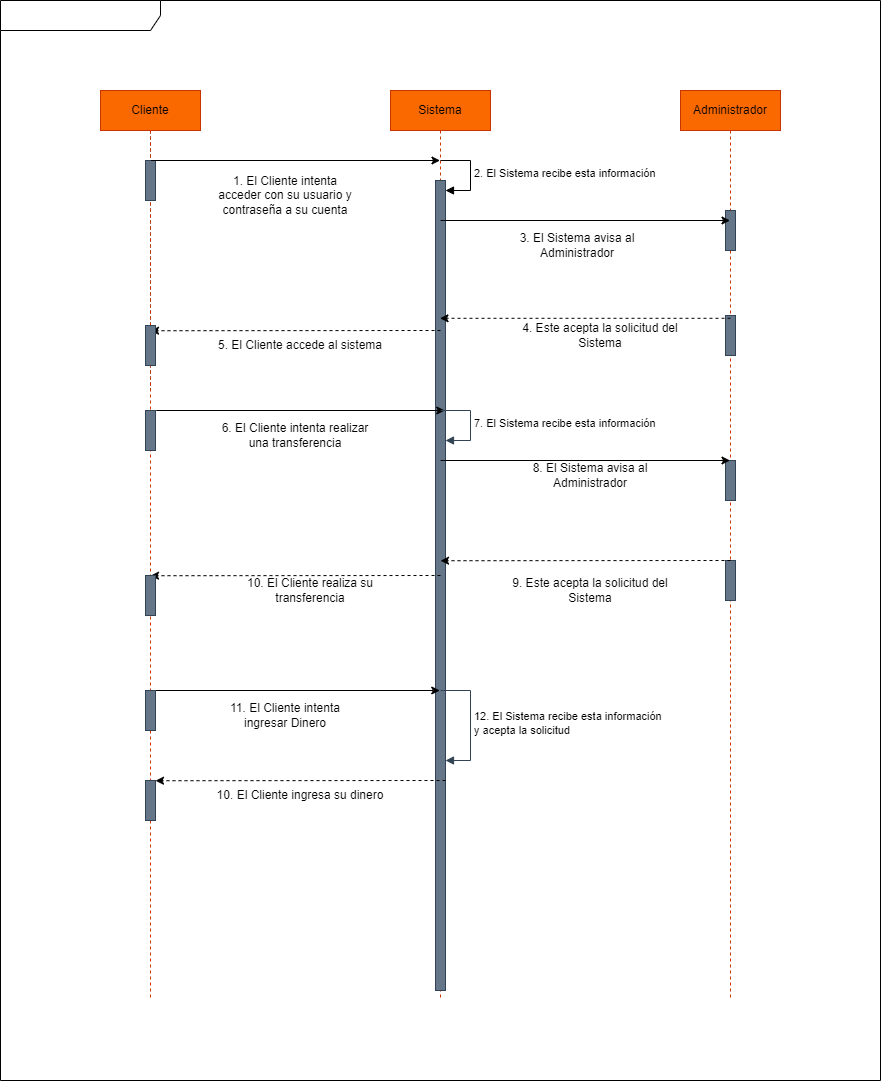

The diagram above was exported from draw.io. Its source (the exported page's mxGraphModel, read from the mxfile embedded in the PNG):
<mxGraphModel dx="1366" dy="718" grid="1" gridSize="10" guides="1" tooltips="1" connect="1" arrows="1" fold="1" page="1" pageScale="1" pageWidth="827" pageHeight="1169" background="#FFFFFF" math="0" shadow="0">
  <root>
    <mxCell id="0" />
    <mxCell id="1" parent="0" />
    <mxCell id="xDf9iiqKujvLdjxfA8UX-7" value="" style="shape=umlFrame;whiteSpace=wrap;html=1;pointerEvents=0;recursiveResize=0;container=1;collapsible=0;width=160;labelBackgroundColor=none;fontColor=none;fillColor=#FFFFFF;noLabel=1;" parent="1" vertex="1">
      <mxGeometry x="160" y="10" width="880" height="1080" as="geometry" />
    </mxCell>
    <mxCell id="xDf9iiqKujvLdjxfA8UX-2" value="Administrador" style="shape=umlLifeline;perimeter=lifelinePerimeter;whiteSpace=wrap;html=1;container=1;dropTarget=0;collapsible=0;recursiveResize=0;outlineConnect=0;portConstraint=eastwest;newEdgeStyle={&quot;edgeStyle&quot;:&quot;elbowEdgeStyle&quot;,&quot;elbow&quot;:&quot;vertical&quot;,&quot;curved&quot;:0,&quot;rounded&quot;:0};fillColor=#fa6800;fontColor=#000000;strokeColor=#C73500;" parent="xDf9iiqKujvLdjxfA8UX-7" vertex="1">
      <mxGeometry x="680" y="90" width="100" height="910" as="geometry" />
    </mxCell>
    <mxCell id="xDf9iiqKujvLdjxfA8UX-17" value="" style="html=1;points=[[0,0,0,0,5],[0,1,0,0,-5],[1,0,0,0,5],[1,1,0,0,-5]];perimeter=orthogonalPerimeter;outlineConnect=0;targetShapes=umlLifeline;portConstraint=eastwest;newEdgeStyle={&quot;curved&quot;:0,&quot;rounded&quot;:0};fillColor=#647687;fontColor=#ffffff;strokeColor=#314354;" parent="xDf9iiqKujvLdjxfA8UX-2" vertex="1">
      <mxGeometry x="45" y="120" width="10" height="40" as="geometry" />
    </mxCell>
    <mxCell id="xDf9iiqKujvLdjxfA8UX-27" value="" style="html=1;points=[[0,0,0,0,5],[0,1,0,0,-5],[1,0,0,0,5],[1,1,0,0,-5]];perimeter=orthogonalPerimeter;outlineConnect=0;targetShapes=umlLifeline;portConstraint=eastwest;newEdgeStyle={&quot;curved&quot;:0,&quot;rounded&quot;:0};fillColor=#647687;fontColor=#ffffff;strokeColor=#314354;" parent="xDf9iiqKujvLdjxfA8UX-2" vertex="1">
      <mxGeometry x="45" y="225" width="10" height="40" as="geometry" />
    </mxCell>
    <mxCell id="xDf9iiqKujvLdjxfA8UX-33" value="" style="html=1;points=[[0,0,0,0,5],[0,1,0,0,-5],[1,0,0,0,5],[1,1,0,0,-5]];perimeter=orthogonalPerimeter;outlineConnect=0;targetShapes=umlLifeline;portConstraint=eastwest;newEdgeStyle={&quot;curved&quot;:0,&quot;rounded&quot;:0};fillColor=#647687;fontColor=#ffffff;strokeColor=#314354;" parent="xDf9iiqKujvLdjxfA8UX-2" vertex="1">
      <mxGeometry x="45" y="370" width="10" height="40" as="geometry" />
    </mxCell>
    <mxCell id="xDf9iiqKujvLdjxfA8UX-35" value="" style="html=1;points=[[0,0,0,0,5],[0,1,0,0,-5],[1,0,0,0,5],[1,1,0,0,-5]];perimeter=orthogonalPerimeter;outlineConnect=0;targetShapes=umlLifeline;portConstraint=eastwest;newEdgeStyle={&quot;curved&quot;:0,&quot;rounded&quot;:0};fillColor=#647687;fontColor=#ffffff;strokeColor=#314354;" parent="xDf9iiqKujvLdjxfA8UX-2" vertex="1">
      <mxGeometry x="45" y="470" width="10" height="40" as="geometry" />
    </mxCell>
    <mxCell id="xDf9iiqKujvLdjxfA8UX-1" value="Lifeline1" style="shape=umlLifeline;perimeter=lifelinePerimeter;whiteSpace=wrap;html=1;container=1;dropTarget=0;collapsible=0;recursiveResize=0;outlineConnect=0;portConstraint=eastwest;newEdgeStyle={&quot;edgeStyle&quot;:&quot;elbowEdgeStyle&quot;,&quot;elbow&quot;:&quot;vertical&quot;,&quot;curved&quot;:0,&quot;rounded&quot;:0};" parent="xDf9iiqKujvLdjxfA8UX-7" vertex="1">
      <mxGeometry x="100" y="90" width="100" height="300" as="geometry" />
    </mxCell>
    <mxCell id="xDf9iiqKujvLdjxfA8UX-8" value="Sistema" style="shape=umlLifeline;perimeter=lifelinePerimeter;whiteSpace=wrap;html=1;container=1;dropTarget=0;collapsible=0;recursiveResize=0;outlineConnect=0;portConstraint=eastwest;newEdgeStyle={&quot;edgeStyle&quot;:&quot;elbowEdgeStyle&quot;,&quot;elbow&quot;:&quot;vertical&quot;,&quot;curved&quot;:0,&quot;rounded&quot;:0};fillColor=#fa6800;fontColor=#000000;strokeColor=#C73500;" parent="xDf9iiqKujvLdjxfA8UX-7" vertex="1">
      <mxGeometry x="390" y="90" width="100" height="910" as="geometry" />
    </mxCell>
    <mxCell id="xDf9iiqKujvLdjxfA8UX-12" value="" style="html=1;points=[[0,0,0,0,5],[0,1,0,0,-5],[1,0,0,0,5],[1,1,0,0,-5]];perimeter=orthogonalPerimeter;outlineConnect=0;targetShapes=umlLifeline;portConstraint=eastwest;newEdgeStyle={&quot;curved&quot;:0,&quot;rounded&quot;:0};fillColor=#647687;fontColor=#ffffff;strokeColor=#314354;" parent="xDf9iiqKujvLdjxfA8UX-8" vertex="1">
      <mxGeometry x="45" y="90" width="10" height="810" as="geometry" />
    </mxCell>
    <mxCell id="xDf9iiqKujvLdjxfA8UX-11" value="1. El Cliente intenta acceder con su usuario y contraseña a su cuenta" style="text;html=1;align=center;verticalAlign=middle;whiteSpace=wrap;rounded=0;" parent="xDf9iiqKujvLdjxfA8UX-7" vertex="1">
      <mxGeometry x="210" y="180" width="150" height="30" as="geometry" />
    </mxCell>
    <mxCell id="xDf9iiqKujvLdjxfA8UX-15" value="" style="endArrow=classic;html=1;rounded=0;" parent="xDf9iiqKujvLdjxfA8UX-7" edge="1">
      <mxGeometry width="50" height="50" relative="1" as="geometry">
        <mxPoint x="440" y="220" as="sourcePoint" />
        <mxPoint x="729.5" y="220" as="targetPoint" />
      </mxGeometry>
    </mxCell>
    <mxCell id="xDf9iiqKujvLdjxfA8UX-19" value="3. El Sistema avisa al Administrador" style="text;html=1;align=center;verticalAlign=middle;whiteSpace=wrap;rounded=0;" parent="xDf9iiqKujvLdjxfA8UX-7" vertex="1">
      <mxGeometry x="487" y="230" width="180" height="30" as="geometry" />
    </mxCell>
    <mxCell id="xDf9iiqKujvLdjxfA8UX-20" value="" style="endArrow=classic;dashed=1;html=1;rounded=0;startArrow=none;startFill=0;endFill=1;" parent="xDf9iiqKujvLdjxfA8UX-7" target="xDf9iiqKujvLdjxfA8UX-8" edge="1">
      <mxGeometry width="50" height="50" relative="1" as="geometry">
        <mxPoint x="730" y="317.78" as="sourcePoint" />
        <mxPoint x="470" y="390.00222222222214" as="targetPoint" />
      </mxGeometry>
    </mxCell>
    <mxCell id="xDf9iiqKujvLdjxfA8UX-23" value="4. Este acepta la solicitud del Sistema" style="text;html=1;align=center;verticalAlign=middle;whiteSpace=wrap;rounded=0;" parent="xDf9iiqKujvLdjxfA8UX-7" vertex="1">
      <mxGeometry x="510" y="320" width="180" height="30" as="geometry" />
    </mxCell>
    <mxCell id="xDf9iiqKujvLdjxfA8UX-24" value="" style="endArrow=classic;dashed=1;html=1;rounded=0;startArrow=none;startFill=0;endFill=1;" parent="xDf9iiqKujvLdjxfA8UX-7" edge="1">
      <mxGeometry width="50" height="50" relative="1" as="geometry">
        <mxPoint x="440" y="330" as="sourcePoint" />
        <mxPoint x="150" y="330.22" as="targetPoint" />
      </mxGeometry>
    </mxCell>
    <mxCell id="xDf9iiqKujvLdjxfA8UX-25" value="5. El Cliente accede al sistema" style="text;html=1;align=center;verticalAlign=middle;whiteSpace=wrap;rounded=0;" parent="xDf9iiqKujvLdjxfA8UX-7" vertex="1">
      <mxGeometry x="210" y="330" width="180" height="30" as="geometry" />
    </mxCell>
    <mxCell id="xDf9iiqKujvLdjxfA8UX-30" value="" style="endArrow=classic;html=1;rounded=0;" parent="xDf9iiqKujvLdjxfA8UX-7" edge="1">
      <mxGeometry width="50" height="50" relative="1" as="geometry">
        <mxPoint x="155.75" y="410" as="sourcePoint" />
        <mxPoint x="444.25" y="410" as="targetPoint" />
      </mxGeometry>
    </mxCell>
    <mxCell id="xDf9iiqKujvLdjxfA8UX-31" value="7. El Sistema recibe esta información" style="html=1;align=left;spacingLeft=2;endArrow=block;rounded=0;edgeStyle=orthogonalEdgeStyle;curved=0;rounded=0;fillColor=#647687;strokeColor=#314354;" parent="xDf9iiqKujvLdjxfA8UX-7" edge="1">
      <mxGeometry relative="1" as="geometry">
        <mxPoint x="440" y="410" as="sourcePoint" />
        <Array as="points">
          <mxPoint x="470" y="440" />
        </Array>
        <mxPoint x="445" y="440" as="targetPoint" />
      </mxGeometry>
    </mxCell>
    <mxCell id="xDf9iiqKujvLdjxfA8UX-32" value="" style="endArrow=classic;html=1;rounded=0;" parent="xDf9iiqKujvLdjxfA8UX-7" edge="1">
      <mxGeometry width="50" height="50" relative="1" as="geometry">
        <mxPoint x="440" y="460" as="sourcePoint" />
        <mxPoint x="729.5" y="460" as="targetPoint" />
      </mxGeometry>
    </mxCell>
    <mxCell id="xDf9iiqKujvLdjxfA8UX-34" value="9. Este acepta la solicitud del Sistema" style="text;html=1;align=center;verticalAlign=middle;whiteSpace=wrap;rounded=0;" parent="xDf9iiqKujvLdjxfA8UX-7" vertex="1">
      <mxGeometry x="500" y="575" width="180" height="30" as="geometry" />
    </mxCell>
    <mxCell id="xDf9iiqKujvLdjxfA8UX-36" value="" style="endArrow=classic;dashed=1;html=1;rounded=0;startArrow=none;startFill=0;endFill=1;" parent="xDf9iiqKujvLdjxfA8UX-7" edge="1">
      <mxGeometry width="50" height="50" relative="1" as="geometry">
        <mxPoint x="730" y="560" as="sourcePoint" />
        <mxPoint x="440" y="560.22" as="targetPoint" />
      </mxGeometry>
    </mxCell>
    <mxCell id="xDf9iiqKujvLdjxfA8UX-37" value="6. El Cliente intenta realizar una transferencia" style="text;html=1;align=center;verticalAlign=middle;whiteSpace=wrap;rounded=0;" parent="xDf9iiqKujvLdjxfA8UX-7" vertex="1">
      <mxGeometry x="220" y="420" width="150" height="30" as="geometry" />
    </mxCell>
    <mxCell id="xDf9iiqKujvLdjxfA8UX-38" value="8. El Sistema avisa al Administrador" style="text;html=1;align=center;verticalAlign=middle;whiteSpace=wrap;rounded=0;" parent="xDf9iiqKujvLdjxfA8UX-7" vertex="1">
      <mxGeometry x="500" y="460" width="180" height="30" as="geometry" />
    </mxCell>
    <mxCell id="xDf9iiqKujvLdjxfA8UX-39" value="" style="endArrow=classic;dashed=1;html=1;rounded=0;startArrow=none;startFill=0;endFill=1;" parent="xDf9iiqKujvLdjxfA8UX-7" edge="1">
      <mxGeometry width="50" height="50" relative="1" as="geometry">
        <mxPoint x="440" y="575" as="sourcePoint" />
        <mxPoint x="150" y="575.22" as="targetPoint" />
      </mxGeometry>
    </mxCell>
    <mxCell id="xDf9iiqKujvLdjxfA8UX-41" value="10. El Cliente realiza su transferencia" style="text;html=1;align=center;verticalAlign=middle;whiteSpace=wrap;rounded=0;" parent="xDf9iiqKujvLdjxfA8UX-7" vertex="1">
      <mxGeometry x="220" y="575" width="180" height="30" as="geometry" />
    </mxCell>
    <mxCell id="xDf9iiqKujvLdjxfA8UX-43" value="" style="endArrow=classic;html=1;rounded=0;" parent="xDf9iiqKujvLdjxfA8UX-7" edge="1">
      <mxGeometry width="50" height="50" relative="1" as="geometry">
        <mxPoint x="150.75" y="690" as="sourcePoint" />
        <mxPoint x="439.25" y="690" as="targetPoint" />
      </mxGeometry>
    </mxCell>
    <mxCell id="xDf9iiqKujvLdjxfA8UX-44" value="11. El Cliente intenta ingresar Dinero" style="text;html=1;align=center;verticalAlign=middle;whiteSpace=wrap;rounded=0;" parent="xDf9iiqKujvLdjxfA8UX-7" vertex="1">
      <mxGeometry x="210" y="700" width="150" height="30" as="geometry" />
    </mxCell>
    <mxCell id="xDf9iiqKujvLdjxfA8UX-45" value="12. El Sistema recibe esta información&amp;nbsp;&lt;br&gt;y acepta la solicitud" style="html=1;align=left;spacingLeft=2;endArrow=block;rounded=0;edgeStyle=orthogonalEdgeStyle;curved=0;rounded=0;fillColor=#647687;strokeColor=#314354;" parent="xDf9iiqKujvLdjxfA8UX-7" target="xDf9iiqKujvLdjxfA8UX-12" edge="1">
      <mxGeometry relative="1" as="geometry">
        <mxPoint x="440" y="690" as="sourcePoint" />
        <Array as="points">
          <mxPoint x="470" y="690" />
          <mxPoint x="470" y="760" />
        </Array>
        <mxPoint x="445" y="720" as="targetPoint" />
      </mxGeometry>
    </mxCell>
    <mxCell id="xDf9iiqKujvLdjxfA8UX-46" value="" style="endArrow=classic;dashed=1;html=1;rounded=0;startArrow=none;startFill=0;endFill=1;" parent="xDf9iiqKujvLdjxfA8UX-7" edge="1">
      <mxGeometry width="50" height="50" relative="1" as="geometry">
        <mxPoint x="445" y="780" as="sourcePoint" />
        <mxPoint x="155" y="780.22" as="targetPoint" />
      </mxGeometry>
    </mxCell>
    <mxCell id="xDf9iiqKujvLdjxfA8UX-48" value="10. El Cliente ingresa su dinero" style="text;html=1;align=center;verticalAlign=middle;whiteSpace=wrap;rounded=0;" parent="xDf9iiqKujvLdjxfA8UX-7" vertex="1">
      <mxGeometry x="210" y="780" width="180" height="30" as="geometry" />
    </mxCell>
    <mxCell id="xDf9iiqKujvLdjxfA8UX-9" value="Cliente" style="shape=umlLifeline;perimeter=lifelinePerimeter;whiteSpace=wrap;html=1;container=1;dropTarget=0;collapsible=0;recursiveResize=0;outlineConnect=0;portConstraint=eastwest;newEdgeStyle={&quot;edgeStyle&quot;:&quot;elbowEdgeStyle&quot;,&quot;elbow&quot;:&quot;vertical&quot;,&quot;curved&quot;:0,&quot;rounded&quot;:0};fillColor=#fa6800;fontColor=#000000;strokeColor=#C73500;" parent="1" vertex="1">
      <mxGeometry x="260" y="100" width="100" height="910" as="geometry" />
    </mxCell>
    <mxCell id="xDf9iiqKujvLdjxfA8UX-14" value="" style="html=1;points=[[0,0,0,0,5],[0,1,0,0,-5],[1,0,0,0,5],[1,1,0,0,-5]];perimeter=orthogonalPerimeter;outlineConnect=0;targetShapes=umlLifeline;portConstraint=eastwest;newEdgeStyle={&quot;curved&quot;:0,&quot;rounded&quot;:0};fillColor=#647687;fontColor=#ffffff;strokeColor=#314354;" parent="xDf9iiqKujvLdjxfA8UX-9" vertex="1">
      <mxGeometry x="45" y="70" width="10" height="40" as="geometry" />
    </mxCell>
    <mxCell id="xDf9iiqKujvLdjxfA8UX-26" value="" style="html=1;points=[[0,0,0,0,5],[0,1,0,0,-5],[1,0,0,0,5],[1,1,0,0,-5]];perimeter=orthogonalPerimeter;outlineConnect=0;targetShapes=umlLifeline;portConstraint=eastwest;newEdgeStyle={&quot;curved&quot;:0,&quot;rounded&quot;:0};fillColor=#647687;fontColor=#ffffff;strokeColor=#314354;" parent="xDf9iiqKujvLdjxfA8UX-9" vertex="1">
      <mxGeometry x="45" y="235" width="10" height="40" as="geometry" />
    </mxCell>
    <mxCell id="xDf9iiqKujvLdjxfA8UX-28" value="" style="html=1;points=[[0,0,0,0,5],[0,1,0,0,-5],[1,0,0,0,5],[1,1,0,0,-5]];perimeter=orthogonalPerimeter;outlineConnect=0;targetShapes=umlLifeline;portConstraint=eastwest;newEdgeStyle={&quot;curved&quot;:0,&quot;rounded&quot;:0};fillColor=#647687;fontColor=#ffffff;strokeColor=#314354;" parent="xDf9iiqKujvLdjxfA8UX-9" vertex="1">
      <mxGeometry x="45" y="320" width="10" height="40" as="geometry" />
    </mxCell>
    <mxCell id="xDf9iiqKujvLdjxfA8UX-40" value="" style="html=1;points=[[0,0,0,0,5],[0,1,0,0,-5],[1,0,0,0,5],[1,1,0,0,-5]];perimeter=orthogonalPerimeter;outlineConnect=0;targetShapes=umlLifeline;portConstraint=eastwest;newEdgeStyle={&quot;curved&quot;:0,&quot;rounded&quot;:0};fillColor=#647687;fontColor=#ffffff;strokeColor=#314354;" parent="xDf9iiqKujvLdjxfA8UX-9" vertex="1">
      <mxGeometry x="45" y="485" width="10" height="40" as="geometry" />
    </mxCell>
    <mxCell id="xDf9iiqKujvLdjxfA8UX-42" value="" style="html=1;points=[[0,0,0,0,5],[0,1,0,0,-5],[1,0,0,0,5],[1,1,0,0,-5]];perimeter=orthogonalPerimeter;outlineConnect=0;targetShapes=umlLifeline;portConstraint=eastwest;newEdgeStyle={&quot;curved&quot;:0,&quot;rounded&quot;:0};fillColor=#647687;fontColor=#ffffff;strokeColor=#314354;" parent="xDf9iiqKujvLdjxfA8UX-9" vertex="1">
      <mxGeometry x="45" y="600" width="10" height="40" as="geometry" />
    </mxCell>
    <mxCell id="xDf9iiqKujvLdjxfA8UX-47" value="" style="html=1;points=[[0,0,0,0,5],[0,1,0,0,-5],[1,0,0,0,5],[1,1,0,0,-5]];perimeter=orthogonalPerimeter;outlineConnect=0;targetShapes=umlLifeline;portConstraint=eastwest;newEdgeStyle={&quot;curved&quot;:0,&quot;rounded&quot;:0};fillColor=#647687;fontColor=#ffffff;strokeColor=#314354;" parent="xDf9iiqKujvLdjxfA8UX-9" vertex="1">
      <mxGeometry x="45" y="690" width="10" height="40" as="geometry" />
    </mxCell>
    <mxCell id="xDf9iiqKujvLdjxfA8UX-10" value="" style="endArrow=classic;html=1;rounded=0;" parent="1" target="xDf9iiqKujvLdjxfA8UX-8" edge="1">
      <mxGeometry width="50" height="50" relative="1" as="geometry">
        <mxPoint x="310.5" y="170" as="sourcePoint" />
        <mxPoint x="360" y="170.0000000000001" as="targetPoint" />
      </mxGeometry>
    </mxCell>
    <mxCell id="xDf9iiqKujvLdjxfA8UX-13" value="2. El Sistema recibe esta información" style="html=1;align=left;spacingLeft=2;endArrow=block;rounded=0;edgeStyle=orthogonalEdgeStyle;curved=0;rounded=0;" parent="1" target="xDf9iiqKujvLdjxfA8UX-12" edge="1">
      <mxGeometry relative="1" as="geometry">
        <mxPoint x="600" y="170" as="sourcePoint" />
        <Array as="points">
          <mxPoint x="630" y="200" />
        </Array>
      </mxGeometry>
    </mxCell>
  </root>
</mxGraphModel>